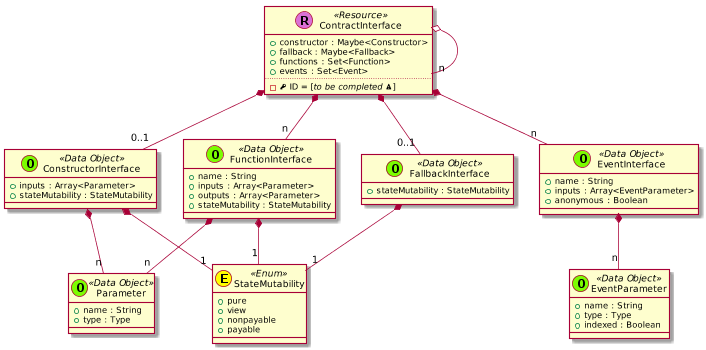

The diagram above was rendered by PlantUML. Its source (embedded in the PNG):
@startuml
scale 0.75


skinparam defaultMonospacedFontName Andale Mono





  class ContractInterface << (R,orchid) Resource >> {
    + constructor : Maybe<Constructor>
    + fallback : Maybe<Fallback>
    + functions : Set<Function>
    + events : Set<Event>
    ..
    - {field} <&key> ID = [//to be completed <&warning>//]
  }

  ContractInterface o-- "n" ContractInterface

    class ConstructorInterface << (O,lawngreen) Data Object >> {
      + inputs : Array<Parameter>
      + stateMutability : StateMutability
    }

    class FallbackInterface << (O,lawngreen) Data Object >> {
      + stateMutability : StateMutability
    }

    class FunctionInterface << (O,lawngreen) Data Object >> {
      + name : String
      + inputs : Array<Parameter>
      + outputs : Array<Parameter>
      + stateMutability : StateMutability
    }

    class EventInterface << (O,lawngreen) Data Object >> {
      + name : String
      + inputs : Array<EventParameter>
      + anonymous : Boolean
    }

    ContractInterface *-- "0..1" ConstructorInterface
    ContractInterface *-- "0..1" FallbackInterface
    ContractInterface *-- "n" FunctionInterface
    ContractInterface *-- "n" EventInterface

    class Parameter << (O,lawngreen) Data Object >> {
      + name : String
      + type : Type
    }

    class EventParameter << (O,lawngreen) Data Object >> {
      + name : String
      + type : Type
      + indexed : Boolean
    }

    class StateMutability << (E,yellow) Enum >> {
      + pure
      + view
      + nonpayable
      + payable
    }

    ConstructorInterface *-- "n" Parameter
    ConstructorInterface *-- "1" StateMutability

    FallbackInterface *-- "1" StateMutability

    FunctionInterface *-- "n" Parameter
    FunctionInterface *-- "1" StateMutability

    EventInterface *-- "n" EventParameter
















































@enduml